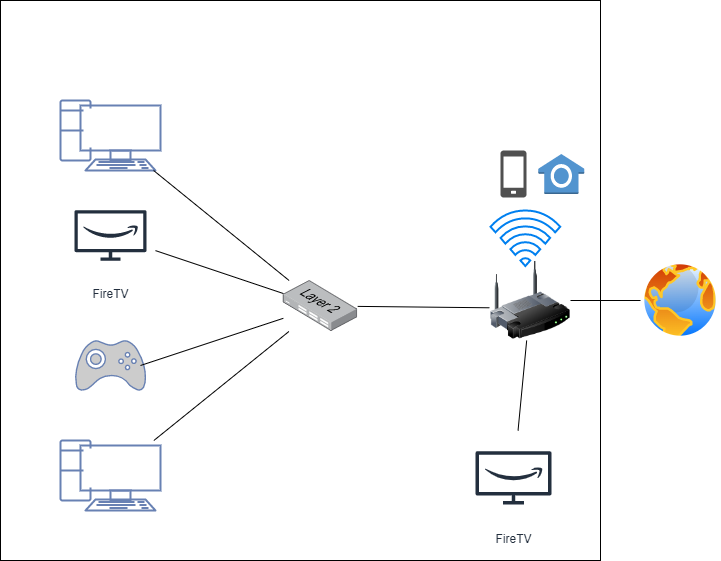

The diagram above was exported from draw.io. Its source (the exported page's mxGraphModel, read from the mxfile embedded in the PNG):
<mxGraphModel dx="1248" dy="677" grid="1" gridSize="10" guides="1" tooltips="1" connect="1" arrows="1" fold="1" page="1" pageScale="1" pageWidth="827" pageHeight="1169" math="0" shadow="0">
  <root>
    <mxCell id="0" />
    <mxCell id="1" parent="0" />
    <mxCell id="UqkmmbY74ZBwlR0k8sdp-1" value="" style="rounded=0;whiteSpace=wrap;html=1;fillColor=none;" parent="1" vertex="1">
      <mxGeometry x="80" y="40" width="600" height="560" as="geometry" />
    </mxCell>
    <mxCell id="UqkmmbY74ZBwlR0k8sdp-2" value="" style="fontColor=#0066CC;verticalAlign=top;verticalLabelPosition=bottom;labelPosition=center;align=center;html=1;outlineConnect=0;fillColor=none;strokeColor=#6881B3;gradientColor=none;gradientDirection=north;strokeWidth=2;shape=mxgraph.networks.pc;" parent="1" vertex="1">
      <mxGeometry x="140" y="140" width="100" height="70" as="geometry" />
    </mxCell>
    <mxCell id="UqkmmbY74ZBwlR0k8sdp-3" value="" style="fontColor=#0066CC;verticalAlign=top;verticalLabelPosition=bottom;labelPosition=center;align=center;html=1;outlineConnect=0;fillColor=none;strokeColor=#6881B3;gradientColor=none;gradientDirection=north;strokeWidth=2;shape=mxgraph.networks.pc;" parent="1" vertex="1">
      <mxGeometry x="140" y="480" width="100" height="70" as="geometry" />
    </mxCell>
    <mxCell id="UqkmmbY74ZBwlR0k8sdp-4" value="" style="points=[];aspect=fixed;html=1;align=center;shadow=0;dashed=0;image;image=img/lib/allied_telesis/switch/Switch_24_port_L2.svg;fillColor=none;" parent="1" vertex="1">
      <mxGeometry x="362.8" y="320" width="74.4" height="51" as="geometry" />
    </mxCell>
    <mxCell id="UqkmmbY74ZBwlR0k8sdp-5" value="" style="image;html=1;image=img/lib/clip_art/networking/Wireless_Router_128x128.png;fillColor=none;" parent="1" vertex="1">
      <mxGeometry x="570" y="300" width="80" height="80" as="geometry" />
    </mxCell>
    <mxCell id="UqkmmbY74ZBwlR0k8sdp-7" value="FireTV" style="sketch=0;outlineConnect=0;fontColor=#232F3E;gradientColor=none;strokeColor=#232F3E;fillColor=none;dashed=0;verticalLabelPosition=bottom;verticalAlign=top;align=center;html=1;fontSize=12;fontStyle=0;aspect=fixed;shape=mxgraph.aws4.resourceIcon;resIcon=mxgraph.aws4.firetv;" parent="1" vertex="1">
      <mxGeometry x="145" y="230" width="90" height="90" as="geometry" />
    </mxCell>
    <mxCell id="UqkmmbY74ZBwlR0k8sdp-8" value="" style="fontColor=#0066CC;verticalAlign=top;verticalLabelPosition=bottom;labelPosition=center;align=center;html=1;outlineConnect=0;fillColor=#CCCCCC;strokeColor=#6881B3;gradientColor=none;gradientDirection=north;strokeWidth=2;shape=mxgraph.networks.gamepad;" parent="1" vertex="1">
      <mxGeometry x="155" y="380" width="70" height="50" as="geometry" />
    </mxCell>
    <mxCell id="UqkmmbY74ZBwlR0k8sdp-9" value="" style="endArrow=none;html=1;rounded=0;" parent="1" source="UqkmmbY74ZBwlR0k8sdp-2" target="UqkmmbY74ZBwlR0k8sdp-4" edge="1">
      <mxGeometry width="50" height="50" relative="1" as="geometry">
        <mxPoint x="340" y="370" as="sourcePoint" />
        <mxPoint x="390" y="320" as="targetPoint" />
      </mxGeometry>
    </mxCell>
    <mxCell id="UqkmmbY74ZBwlR0k8sdp-10" value="" style="endArrow=none;html=1;rounded=0;" parent="1" source="UqkmmbY74ZBwlR0k8sdp-7" target="UqkmmbY74ZBwlR0k8sdp-4" edge="1">
      <mxGeometry width="50" height="50" relative="1" as="geometry">
        <mxPoint x="340" y="370" as="sourcePoint" />
        <mxPoint x="390" y="320" as="targetPoint" />
      </mxGeometry>
    </mxCell>
    <mxCell id="UqkmmbY74ZBwlR0k8sdp-11" value="" style="endArrow=none;html=1;rounded=0;" parent="1" target="UqkmmbY74ZBwlR0k8sdp-4" edge="1">
      <mxGeometry width="50" height="50" relative="1" as="geometry">
        <mxPoint x="220" y="405" as="sourcePoint" />
        <mxPoint x="390" y="320" as="targetPoint" />
      </mxGeometry>
    </mxCell>
    <mxCell id="UqkmmbY74ZBwlR0k8sdp-12" value="" style="endArrow=none;html=1;rounded=0;" parent="1" source="UqkmmbY74ZBwlR0k8sdp-3" target="UqkmmbY74ZBwlR0k8sdp-4" edge="1">
      <mxGeometry width="50" height="50" relative="1" as="geometry">
        <mxPoint x="340" y="370" as="sourcePoint" />
        <mxPoint x="390" y="320" as="targetPoint" />
      </mxGeometry>
    </mxCell>
    <mxCell id="UqkmmbY74ZBwlR0k8sdp-14" value="" style="endArrow=none;html=1;rounded=0;exitX=-0.014;exitY=0.591;exitDx=0;exitDy=0;exitPerimeter=0;" parent="1" source="UqkmmbY74ZBwlR0k8sdp-5" target="UqkmmbY74ZBwlR0k8sdp-4" edge="1">
      <mxGeometry width="50" height="50" relative="1" as="geometry">
        <mxPoint x="340" y="370" as="sourcePoint" />
        <mxPoint x="390" y="320" as="targetPoint" />
      </mxGeometry>
    </mxCell>
    <mxCell id="UqkmmbY74ZBwlR0k8sdp-15" value="" style="html=1;verticalLabelPosition=bottom;align=center;labelBackgroundColor=#ffffff;verticalAlign=top;strokeWidth=2;strokeColor=#0080F0;shadow=0;dashed=0;shape=mxgraph.ios7.icons.wifi;pointerEvents=1;fillColor=none;" parent="1" vertex="1">
      <mxGeometry x="570" y="250" width="69.7" height="55.5" as="geometry" />
    </mxCell>
    <mxCell id="UqkmmbY74ZBwlR0k8sdp-17" value="" style="sketch=0;pointerEvents=1;shadow=0;dashed=0;html=1;strokeColor=none;fillColor=default;labelPosition=center;verticalLabelPosition=bottom;verticalAlign=top;outlineConnect=0;align=center;shape=mxgraph.office.devices.cell_phone_generic;" parent="1" vertex="1">
      <mxGeometry x="530" y="203" width="26" height="47" as="geometry" />
    </mxCell>
    <mxCell id="UqkmmbY74ZBwlR0k8sdp-18" value="" style="sketch=0;pointerEvents=1;shadow=0;dashed=0;html=1;strokeColor=none;fillColor=#505050;labelPosition=center;verticalLabelPosition=bottom;verticalAlign=top;outlineConnect=0;align=center;shape=mxgraph.office.devices.cell_phone_generic;" parent="1" vertex="1">
      <mxGeometry x="580" y="190" width="26" height="47" as="geometry" />
    </mxCell>
    <mxCell id="UqkmmbY74ZBwlR0k8sdp-19" value="" style="outlineConnect=0;dashed=0;verticalLabelPosition=bottom;verticalAlign=top;align=center;html=1;shape=mxgraph.aws3.alexa_smart_home_skill;fillColor=#5294CF;gradientColor=none;" parent="1" vertex="1">
      <mxGeometry x="617.85" y="193.5" width="46" height="40" as="geometry" />
    </mxCell>
    <mxCell id="UqkmmbY74ZBwlR0k8sdp-20" value="FireTV" style="sketch=0;outlineConnect=0;fontColor=#232F3E;gradientColor=none;strokeColor=#232F3E;fillColor=none;dashed=0;verticalLabelPosition=bottom;verticalAlign=top;align=center;html=1;fontSize=12;fontStyle=0;aspect=fixed;shape=mxgraph.aws4.resourceIcon;resIcon=mxgraph.aws4.firetv;" parent="1" vertex="1">
      <mxGeometry x="545.58" y="470" width="94.85" height="94.85" as="geometry" />
    </mxCell>
    <mxCell id="UqkmmbY74ZBwlR0k8sdp-22" value="" style="endArrow=none;html=1;rounded=0;" parent="1" source="UqkmmbY74ZBwlR0k8sdp-5" target="UqkmmbY74ZBwlR0k8sdp-20" edge="1">
      <mxGeometry width="50" height="50" relative="1" as="geometry">
        <mxPoint x="250" y="370" as="sourcePoint" />
        <mxPoint x="300" y="320" as="targetPoint" />
      </mxGeometry>
    </mxCell>
    <mxCell id="n202biDZpGadcMsETsbi-2" value="" style="aspect=fixed;perimeter=ellipsePerimeter;html=1;align=center;shadow=0;dashed=0;spacingTop=3;image;image=img/lib/active_directory/internet_globe.svg;fillColor=default;" vertex="1" parent="1">
      <mxGeometry x="720" y="300" width="80" height="80" as="geometry" />
    </mxCell>
    <mxCell id="n202biDZpGadcMsETsbi-3" value="" style="endArrow=none;html=1;rounded=0;entryX=0;entryY=0.5;entryDx=0;entryDy=0;" edge="1" parent="1" source="UqkmmbY74ZBwlR0k8sdp-5" target="n202biDZpGadcMsETsbi-2">
      <mxGeometry width="50" height="50" relative="1" as="geometry">
        <mxPoint x="390" y="370" as="sourcePoint" />
        <mxPoint x="440" y="320" as="targetPoint" />
      </mxGeometry>
    </mxCell>
  </root>
</mxGraphModel>